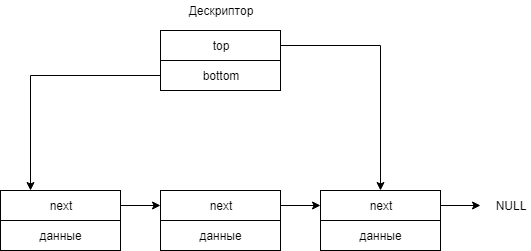

The diagram above was exported from draw.io. Its source (the exported page's mxGraphModel, read from the mxfile embedded in the PNG):
<mxGraphModel dx="754" dy="1520" grid="1" gridSize="10" guides="1" tooltips="1" connect="1" arrows="1" fold="1" page="1" pageScale="1" pageWidth="850" pageHeight="1100" math="0" shadow="0">
  <root>
    <mxCell id="0" />
    <mxCell id="1" parent="0" />
    <mxCell id="nHywdyV_f8K1_3S-6N31-60" style="edgeStyle=orthogonalEdgeStyle;rounded=0;orthogonalLoop=1;jettySize=auto;html=1;entryX=0.5;entryY=0;entryDx=0;entryDy=0;" edge="1" parent="1" source="nHywdyV_f8K1_3S-6N31-7" target="nHywdyV_f8K1_3S-6N31-56">
      <mxGeometry relative="1" as="geometry" />
    </mxCell>
    <mxCell id="nHywdyV_f8K1_3S-6N31-7" value="top&lt;br&gt;" style="rounded=0;whiteSpace=wrap;html=1;" vertex="1" parent="1">
      <mxGeometry x="170" y="-50" width="120" height="30" as="geometry" />
    </mxCell>
    <mxCell id="nHywdyV_f8K1_3S-6N31-8" value="Дескриптор&lt;br&gt;" style="text;html=1;strokeColor=none;fillColor=none;align=center;verticalAlign=middle;whiteSpace=wrap;rounded=0;" vertex="1" parent="1">
      <mxGeometry x="210" y="-80" width="40" height="20" as="geometry" />
    </mxCell>
    <mxCell id="nHywdyV_f8K1_3S-6N31-61" style="edgeStyle=orthogonalEdgeStyle;rounded=0;orthogonalLoop=1;jettySize=auto;html=1;entryX=0.25;entryY=0;entryDx=0;entryDy=0;" edge="1" parent="1" source="nHywdyV_f8K1_3S-6N31-9" target="nHywdyV_f8K1_3S-6N31-46">
      <mxGeometry relative="1" as="geometry" />
    </mxCell>
    <mxCell id="nHywdyV_f8K1_3S-6N31-9" value="bottom" style="rounded=0;whiteSpace=wrap;html=1;" vertex="1" parent="1">
      <mxGeometry x="170" y="-20" width="120" height="30" as="geometry" />
    </mxCell>
    <mxCell id="nHywdyV_f8K1_3S-6N31-58" style="edgeStyle=orthogonalEdgeStyle;rounded=0;orthogonalLoop=1;jettySize=auto;html=1;entryX=0;entryY=0.5;entryDx=0;entryDy=0;" edge="1" parent="1" source="nHywdyV_f8K1_3S-6N31-46" target="nHywdyV_f8K1_3S-6N31-54">
      <mxGeometry relative="1" as="geometry" />
    </mxCell>
    <mxCell id="nHywdyV_f8K1_3S-6N31-46" value="next&lt;br&gt;" style="rounded=0;whiteSpace=wrap;html=1;" vertex="1" parent="1">
      <mxGeometry x="10" y="110" width="120" height="30" as="geometry" />
    </mxCell>
    <mxCell id="nHywdyV_f8K1_3S-6N31-47" value="данные" style="rounded=0;whiteSpace=wrap;html=1;" vertex="1" parent="1">
      <mxGeometry x="10" y="140" width="120" height="30" as="geometry" />
    </mxCell>
    <mxCell id="nHywdyV_f8K1_3S-6N31-59" style="edgeStyle=orthogonalEdgeStyle;rounded=0;orthogonalLoop=1;jettySize=auto;html=1;entryX=0;entryY=0.5;entryDx=0;entryDy=0;" edge="1" parent="1" source="nHywdyV_f8K1_3S-6N31-54" target="nHywdyV_f8K1_3S-6N31-56">
      <mxGeometry relative="1" as="geometry" />
    </mxCell>
    <mxCell id="nHywdyV_f8K1_3S-6N31-54" value="next&lt;br&gt;" style="rounded=0;whiteSpace=wrap;html=1;" vertex="1" parent="1">
      <mxGeometry x="170" y="110" width="120" height="30" as="geometry" />
    </mxCell>
    <mxCell id="nHywdyV_f8K1_3S-6N31-55" value="данные" style="rounded=0;whiteSpace=wrap;html=1;" vertex="1" parent="1">
      <mxGeometry x="170" y="140" width="120" height="30" as="geometry" />
    </mxCell>
    <mxCell id="nHywdyV_f8K1_3S-6N31-62" style="edgeStyle=orthogonalEdgeStyle;rounded=0;orthogonalLoop=1;jettySize=auto;html=1;" edge="1" parent="1" source="nHywdyV_f8K1_3S-6N31-56">
      <mxGeometry relative="1" as="geometry">
        <mxPoint x="490" y="125" as="targetPoint" />
      </mxGeometry>
    </mxCell>
    <mxCell id="nHywdyV_f8K1_3S-6N31-56" value="next&lt;br&gt;" style="rounded=0;whiteSpace=wrap;html=1;" vertex="1" parent="1">
      <mxGeometry x="330" y="110" width="120" height="30" as="geometry" />
    </mxCell>
    <mxCell id="nHywdyV_f8K1_3S-6N31-57" value="данные" style="rounded=0;whiteSpace=wrap;html=1;" vertex="1" parent="1">
      <mxGeometry x="330" y="140" width="120" height="30" as="geometry" />
    </mxCell>
    <mxCell id="nHywdyV_f8K1_3S-6N31-63" value="NULL&lt;br&gt;" style="text;html=1;strokeColor=none;fillColor=none;align=center;verticalAlign=middle;whiteSpace=wrap;rounded=0;" vertex="1" parent="1">
      <mxGeometry x="500" y="115" width="40" height="20" as="geometry" />
    </mxCell>
  </root>
</mxGraphModel>